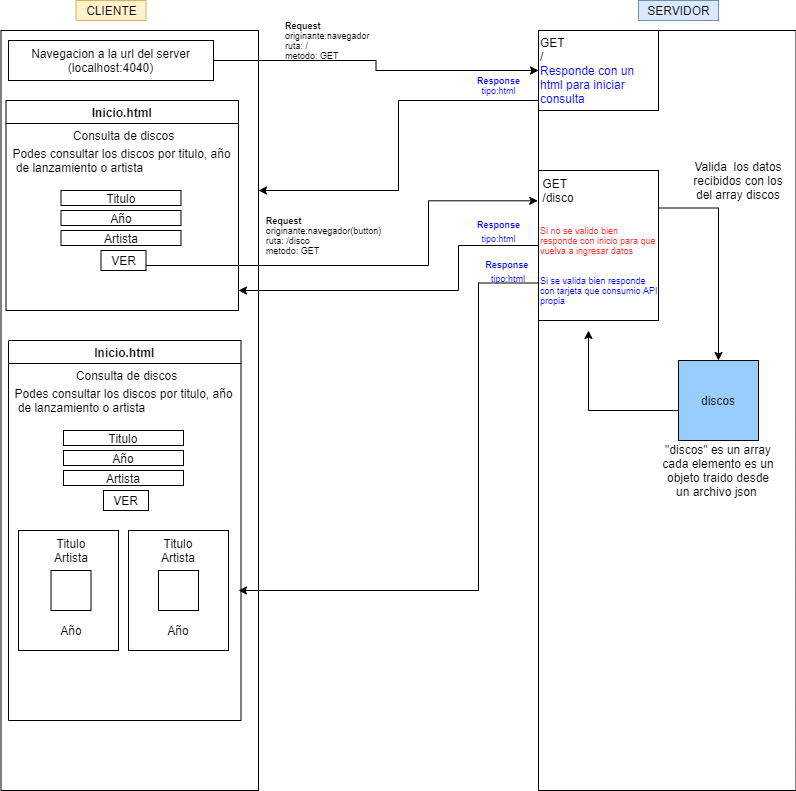

The diagram above was exported from draw.io. Its source (the exported page's mxGraphModel, read from the mxfile embedded in the PNG):
<mxGraphModel dx="1008" dy="448" grid="1" gridSize="10" guides="1" tooltips="1" connect="1" arrows="1" fold="1" page="1" pageScale="1" pageWidth="827" pageHeight="1169" math="0" shadow="0">
  <root>
    <mxCell id="0" />
    <mxCell id="1" parent="0" />
    <mxCell id="kMe8Zu8_N9HuKDq9GCHN-25" value="" style="rounded=0;whiteSpace=wrap;html=1;align=center;" parent="1" vertex="1">
      <mxGeometry x="12.5" y="40" width="257.5" height="760" as="geometry" />
    </mxCell>
    <mxCell id="Bb7wh30Lth8TTI2LUqRT-12" value="" style="rounded=0;whiteSpace=wrap;html=1;" vertex="1" parent="1">
      <mxGeometry x="30" y="540" width="100" height="120" as="geometry" />
    </mxCell>
    <mxCell id="kMe8Zu8_N9HuKDq9GCHN-29" value="" style="rounded=0;whiteSpace=wrap;html=1;align=center;" parent="1" vertex="1">
      <mxGeometry x="550" y="40" width="257.5" height="760" as="geometry" />
    </mxCell>
    <mxCell id="kMe8Zu8_N9HuKDq9GCHN-21" value="CLIENTE" style="text;html=1;align=center;verticalAlign=middle;resizable=0;points=[];autosize=1;strokeColor=#d6b656;fillColor=#fff2cc;" parent="1" vertex="1">
      <mxGeometry x="87.5" y="10" width="70" height="20" as="geometry" />
    </mxCell>
    <mxCell id="kMe8Zu8_N9HuKDq9GCHN-23" value="SERVIDOR" style="text;html=1;align=center;verticalAlign=middle;resizable=0;points=[];autosize=1;strokeColor=#6c8ebf;fillColor=#dae8fc;" parent="1" vertex="1">
      <mxGeometry x="650" y="10" width="80" height="20" as="geometry" />
    </mxCell>
    <mxCell id="kMe8Zu8_N9HuKDq9GCHN-31" style="edgeStyle=orthogonalEdgeStyle;rounded=0;orthogonalLoop=1;jettySize=auto;html=1;exitX=1;exitY=0.5;exitDx=0;exitDy=0;fontSize=9;" parent="1" source="kMe8Zu8_N9HuKDq9GCHN-22" target="kMe8Zu8_N9HuKDq9GCHN-24" edge="1">
      <mxGeometry relative="1" as="geometry">
        <mxPoint x="540" y="60" as="targetPoint" />
        <Array as="points" />
      </mxGeometry>
    </mxCell>
    <mxCell id="kMe8Zu8_N9HuKDq9GCHN-22" value="Navegacion a la url del server (localhost:4040)" style="rounded=0;whiteSpace=wrap;html=1;align=center;" parent="1" vertex="1">
      <mxGeometry x="20" y="50" width="205" height="40" as="geometry" />
    </mxCell>
    <mxCell id="kMe8Zu8_N9HuKDq9GCHN-9" value="Inicio.html" style="swimlane;align=center;startSize=23;" parent="1" vertex="1">
      <mxGeometry x="17.5" y="110" width="232.5" height="210" as="geometry" />
    </mxCell>
    <mxCell id="kMe8Zu8_N9HuKDq9GCHN-10" value="Consulta de discos" style="text;html=1;align=center;verticalAlign=middle;resizable=0;points=[];autosize=1;strokeColor=none;" parent="kMe8Zu8_N9HuKDq9GCHN-9" vertex="1">
      <mxGeometry x="57.5" y="25" width="120" height="20" as="geometry" />
    </mxCell>
    <mxCell id="kMe8Zu8_N9HuKDq9GCHN-11" value="&lt;div style=&quot;text-align: left&quot;&gt;&lt;span&gt;Podes consultar los discos por titulo, año&lt;/span&gt;&lt;/div&gt;&lt;div style=&quot;text-align: left&quot;&gt;&lt;span&gt;&amp;nbsp;de lanzamiento o artista&lt;/span&gt;&lt;/div&gt;" style="text;html=1;align=center;verticalAlign=middle;resizable=0;points=[];autosize=1;strokeColor=none;" parent="kMe8Zu8_N9HuKDq9GCHN-9" vertex="1">
      <mxGeometry y="45" width="230" height="30" as="geometry" />
    </mxCell>
    <object label="Titulo" id="kMe8Zu8_N9HuKDq9GCHN-12">
      <mxCell style="whiteSpace=wrap;html=1;align=center;" parent="kMe8Zu8_N9HuKDq9GCHN-9" vertex="1">
        <mxGeometry x="55" y="90" width="120" height="15" as="geometry" />
      </mxCell>
    </object>
    <mxCell id="kMe8Zu8_N9HuKDq9GCHN-17" value="Año" style="whiteSpace=wrap;html=1;align=center;" parent="kMe8Zu8_N9HuKDq9GCHN-9" vertex="1">
      <mxGeometry x="55" y="110" width="120" height="15" as="geometry" />
    </mxCell>
    <mxCell id="kMe8Zu8_N9HuKDq9GCHN-18" value="Artista" style="whiteSpace=wrap;html=1;align=center;" parent="kMe8Zu8_N9HuKDq9GCHN-9" vertex="1">
      <mxGeometry x="55" y="130" width="120" height="15" as="geometry" />
    </mxCell>
    <mxCell id="kMe8Zu8_N9HuKDq9GCHN-20" value="VER" style="whiteSpace=wrap;html=1;align=center;" parent="kMe8Zu8_N9HuKDq9GCHN-9" vertex="1">
      <mxGeometry x="95" y="150" width="45" height="20" as="geometry" />
    </mxCell>
    <mxCell id="kMe8Zu8_N9HuKDq9GCHN-33" style="edgeStyle=orthogonalEdgeStyle;rounded=0;orthogonalLoop=1;jettySize=auto;html=1;exitX=0;exitY=0.75;exitDx=0;exitDy=0;fontSize=9;" parent="1" source="kMe8Zu8_N9HuKDq9GCHN-24" target="kMe8Zu8_N9HuKDq9GCHN-25" edge="1">
      <mxGeometry relative="1" as="geometry">
        <mxPoint x="280" y="190" as="targetPoint" />
        <Array as="points">
          <mxPoint x="550" y="110" />
          <mxPoint x="410" y="110" />
          <mxPoint x="410" y="200" />
        </Array>
      </mxGeometry>
    </mxCell>
    <mxCell id="kMe8Zu8_N9HuKDq9GCHN-24" value="GET&lt;br&gt;/&lt;br&gt;&lt;font color=&quot;#0000ff&quot;&gt;Responde con un html para iniciar consulta&lt;/font&gt;" style="rounded=0;whiteSpace=wrap;html=1;align=left;" parent="1" vertex="1">
      <mxGeometry x="550" y="40" width="120" height="80" as="geometry" />
    </mxCell>
    <mxCell id="kMe8Zu8_N9HuKDq9GCHN-30" value="&lt;b style=&quot;font-size: 9px&quot;&gt;Request&lt;br style=&quot;font-size: 9px&quot;&gt;&lt;/b&gt;originante:navegador&lt;br style=&quot;font-size: 9px&quot;&gt;ruta: /&lt;br style=&quot;font-size: 9px&quot;&gt;metodo: GET" style="text;html=1;align=left;verticalAlign=middle;resizable=0;points=[];autosize=1;strokeColor=none;fontSize=9;" parent="1" vertex="1">
      <mxGeometry x="295" y="25" width="100" height="50" as="geometry" />
    </mxCell>
    <mxCell id="kMe8Zu8_N9HuKDq9GCHN-34" value="&lt;b&gt;Response&lt;/b&gt;&lt;br&gt;tipo:html" style="text;html=1;align=center;verticalAlign=middle;resizable=0;points=[];autosize=1;strokeColor=none;fontSize=9;fontColor=#0000FF;" parent="1" vertex="1">
      <mxGeometry x="480" y="80" width="60" height="30" as="geometry" />
    </mxCell>
    <mxCell id="kMe8Zu8_N9HuKDq9GCHN-35" value="&lt;div style=&quot;text-align: left&quot;&gt;&lt;span style=&quot;color: rgb(0 , 0 , 0)&quot;&gt;&lt;b&gt;Request&lt;/b&gt;&lt;/span&gt;&lt;/div&gt;&lt;font color=&quot;#000000&quot;&gt;&lt;div style=&quot;text-align: left&quot;&gt;&lt;span&gt;originante:navegador(button)&lt;/span&gt;&lt;/div&gt;&lt;div style=&quot;text-align: left&quot;&gt;&lt;span&gt;ruta: /disco&lt;/span&gt;&lt;/div&gt;&lt;div style=&quot;text-align: left&quot;&gt;&lt;span&gt;metodo: GET&lt;/span&gt;&lt;/div&gt;&lt;/font&gt;" style="text;html=1;align=center;verticalAlign=middle;resizable=0;points=[];autosize=1;strokeColor=none;fontSize=9;fontColor=#0000FF;" parent="1" vertex="1">
      <mxGeometry x="270" y="220" width="130" height="50" as="geometry" />
    </mxCell>
    <mxCell id="Bb7wh30Lth8TTI2LUqRT-1" style="edgeStyle=orthogonalEdgeStyle;rounded=0;orthogonalLoop=1;jettySize=auto;html=1;" edge="1" parent="1" source="kMe8Zu8_N9HuKDq9GCHN-36">
      <mxGeometry relative="1" as="geometry">
        <mxPoint x="250" y="300" as="targetPoint" />
        <Array as="points">
          <mxPoint x="470" y="255" />
          <mxPoint x="470" y="300" />
        </Array>
      </mxGeometry>
    </mxCell>
    <mxCell id="Bb7wh30Lth8TTI2LUqRT-26" style="edgeStyle=orthogonalEdgeStyle;rounded=0;orthogonalLoop=1;jettySize=auto;html=1;exitX=0;exitY=0.75;exitDx=0;exitDy=0;" edge="1" parent="1" source="kMe8Zu8_N9HuKDq9GCHN-36">
      <mxGeometry relative="1" as="geometry">
        <mxPoint x="250" y="600" as="targetPoint" />
        <Array as="points">
          <mxPoint x="490" y="293" />
          <mxPoint x="490" y="600" />
        </Array>
      </mxGeometry>
    </mxCell>
    <mxCell id="Bb7wh30Lth8TTI2LUqRT-34" style="edgeStyle=orthogonalEdgeStyle;rounded=0;orthogonalLoop=1;jettySize=auto;html=1;exitX=1;exitY=0.25;exitDx=0;exitDy=0;entryX=0.5;entryY=0;entryDx=0;entryDy=0;" edge="1" parent="1" source="kMe8Zu8_N9HuKDq9GCHN-36" target="Bb7wh30Lth8TTI2LUqRT-28">
      <mxGeometry relative="1" as="geometry" />
    </mxCell>
    <mxCell id="kMe8Zu8_N9HuKDq9GCHN-36" value="&lt;br&gt;&lt;br&gt;&lt;br&gt;&lt;br&gt;&lt;font color=&quot;#ff3333&quot;&gt;Si no se valido bien responde con inicio para que vuelva a ingresar datos&lt;br&gt;&lt;/font&gt;&lt;br&gt;&lt;br&gt;Si se valida bien responde con tarjeta que consumio API propia" style="rounded=0;whiteSpace=wrap;html=1;fontSize=9;fontColor=#0000FF;align=left;" parent="1" vertex="1">
      <mxGeometry x="550" y="180" width="120" height="150" as="geometry" />
    </mxCell>
    <mxCell id="kMe8Zu8_N9HuKDq9GCHN-38" value="&lt;div style=&quot;text-align: left&quot;&gt;&lt;span style=&quot;font-size: 12px ; color: rgb(0 , 0 , 0)&quot;&gt;GET&lt;/span&gt;&lt;/div&gt;&lt;font color=&quot;#000000&quot; style=&quot;font-size: 12px&quot;&gt;&lt;div style=&quot;text-align: left&quot;&gt;&lt;span&gt;/disco&lt;/span&gt;&lt;/div&gt;&lt;/font&gt;" style="text;html=1;strokeColor=none;fillColor=none;align=center;verticalAlign=middle;whiteSpace=wrap;rounded=0;fontSize=9;fontColor=#0000FF;" parent="1" vertex="1">
      <mxGeometry x="550" y="190" width="40" height="20" as="geometry" />
    </mxCell>
    <mxCell id="kMe8Zu8_N9HuKDq9GCHN-39" style="edgeStyle=orthogonalEdgeStyle;rounded=0;orthogonalLoop=1;jettySize=auto;html=1;exitX=1;exitY=0.75;exitDx=0;exitDy=0;fontSize=9;fontColor=#0000FF;entryX=-0.006;entryY=0.202;entryDx=0;entryDy=0;entryPerimeter=0;" parent="1" source="kMe8Zu8_N9HuKDq9GCHN-20" target="kMe8Zu8_N9HuKDq9GCHN-36" edge="1">
      <mxGeometry relative="1" as="geometry">
        <Array as="points">
          <mxPoint x="440" y="275" />
          <mxPoint x="440" y="210" />
        </Array>
      </mxGeometry>
    </mxCell>
    <mxCell id="Bb7wh30Lth8TTI2LUqRT-2" value="&lt;font style=&quot;font-size: 9px&quot; color=&quot;#0000ff&quot;&gt;&lt;b&gt;Response&lt;br&gt;&lt;/b&gt;tipo:html&lt;/font&gt;" style="text;html=1;align=center;verticalAlign=middle;resizable=0;points=[];autosize=1;strokeColor=none;" vertex="1" parent="1">
      <mxGeometry x="480" y="225" width="60" height="30" as="geometry" />
    </mxCell>
    <mxCell id="Bb7wh30Lth8TTI2LUqRT-5" value="Inicio.html" style="swimlane;align=center;startSize=23;" vertex="1" parent="1">
      <mxGeometry x="20" y="350" width="232.5" height="380" as="geometry" />
    </mxCell>
    <mxCell id="Bb7wh30Lth8TTI2LUqRT-6" value="Consulta de discos" style="text;html=1;align=center;verticalAlign=middle;resizable=0;points=[];autosize=1;strokeColor=none;" vertex="1" parent="Bb7wh30Lth8TTI2LUqRT-5">
      <mxGeometry x="57.5" y="25" width="120" height="20" as="geometry" />
    </mxCell>
    <mxCell id="Bb7wh30Lth8TTI2LUqRT-7" value="&lt;div style=&quot;text-align: left&quot;&gt;&lt;span&gt;Podes consultar los discos por titulo, año&lt;/span&gt;&lt;/div&gt;&lt;div style=&quot;text-align: left&quot;&gt;&lt;span&gt;&amp;nbsp;de lanzamiento o artista&lt;/span&gt;&lt;/div&gt;" style="text;html=1;align=center;verticalAlign=middle;resizable=0;points=[];autosize=1;strokeColor=none;" vertex="1" parent="Bb7wh30Lth8TTI2LUqRT-5">
      <mxGeometry y="45" width="230" height="30" as="geometry" />
    </mxCell>
    <object label="Titulo" id="Bb7wh30Lth8TTI2LUqRT-8">
      <mxCell style="whiteSpace=wrap;html=1;align=center;" vertex="1" parent="Bb7wh30Lth8TTI2LUqRT-5">
        <mxGeometry x="55" y="90" width="120" height="15" as="geometry" />
      </mxCell>
    </object>
    <mxCell id="Bb7wh30Lth8TTI2LUqRT-9" value="Año" style="whiteSpace=wrap;html=1;align=center;" vertex="1" parent="Bb7wh30Lth8TTI2LUqRT-5">
      <mxGeometry x="55" y="110" width="120" height="15" as="geometry" />
    </mxCell>
    <mxCell id="Bb7wh30Lth8TTI2LUqRT-10" value="Artista" style="whiteSpace=wrap;html=1;align=center;" vertex="1" parent="Bb7wh30Lth8TTI2LUqRT-5">
      <mxGeometry x="55" y="130" width="120" height="15" as="geometry" />
    </mxCell>
    <mxCell id="Bb7wh30Lth8TTI2LUqRT-11" value="VER" style="whiteSpace=wrap;html=1;align=center;" vertex="1" parent="Bb7wh30Lth8TTI2LUqRT-5">
      <mxGeometry x="95" y="150" width="45" height="20" as="geometry" />
    </mxCell>
    <mxCell id="Bb7wh30Lth8TTI2LUqRT-18" value="Titulo&lt;br&gt;Artista" style="text;html=1;strokeColor=none;fillColor=none;align=center;verticalAlign=middle;whiteSpace=wrap;rounded=0;" vertex="1" parent="Bb7wh30Lth8TTI2LUqRT-5">
      <mxGeometry x="42.5" y="200" width="40" height="20" as="geometry" />
    </mxCell>
    <mxCell id="Bb7wh30Lth8TTI2LUqRT-13" value="" style="rounded=0;whiteSpace=wrap;html=1;" vertex="1" parent="Bb7wh30Lth8TTI2LUqRT-5">
      <mxGeometry x="42.5" y="230" width="40" height="40" as="geometry" />
    </mxCell>
    <mxCell id="Bb7wh30Lth8TTI2LUqRT-19" value="Año" style="text;html=1;strokeColor=none;fillColor=none;align=center;verticalAlign=middle;whiteSpace=wrap;rounded=0;" vertex="1" parent="Bb7wh30Lth8TTI2LUqRT-5">
      <mxGeometry x="42.5" y="280" width="40" height="20" as="geometry" />
    </mxCell>
    <mxCell id="Bb7wh30Lth8TTI2LUqRT-22" value="" style="rounded=0;whiteSpace=wrap;html=1;" vertex="1" parent="1">
      <mxGeometry x="140" y="540" width="100" height="120" as="geometry" />
    </mxCell>
    <mxCell id="Bb7wh30Lth8TTI2LUqRT-23" value="Titulo&lt;br&gt;Artista" style="text;html=1;strokeColor=none;fillColor=none;align=center;verticalAlign=middle;whiteSpace=wrap;rounded=0;" vertex="1" parent="1">
      <mxGeometry x="170" y="550" width="40" height="20" as="geometry" />
    </mxCell>
    <mxCell id="Bb7wh30Lth8TTI2LUqRT-24" value="" style="rounded=0;whiteSpace=wrap;html=1;" vertex="1" parent="1">
      <mxGeometry x="170" y="580" width="40" height="40" as="geometry" />
    </mxCell>
    <mxCell id="Bb7wh30Lth8TTI2LUqRT-25" value="Año" style="text;html=1;strokeColor=none;fillColor=none;align=center;verticalAlign=middle;whiteSpace=wrap;rounded=0;" vertex="1" parent="1">
      <mxGeometry x="170" y="630" width="40" height="20" as="geometry" />
    </mxCell>
    <mxCell id="Bb7wh30Lth8TTI2LUqRT-27" value="&lt;font style=&quot;font-size: 9px&quot; color=&quot;#0000ff&quot;&gt;&lt;b&gt;Response&lt;/b&gt;&amp;nbsp;&lt;br&gt;tipo:html&lt;/font&gt;" style="text;html=1;strokeColor=none;fillColor=none;align=center;verticalAlign=middle;whiteSpace=wrap;rounded=0;" vertex="1" parent="1">
      <mxGeometry x="500" y="270" width="40" height="20" as="geometry" />
    </mxCell>
    <mxCell id="Bb7wh30Lth8TTI2LUqRT-37" style="edgeStyle=orthogonalEdgeStyle;rounded=0;orthogonalLoop=1;jettySize=auto;html=1;exitX=0;exitY=0.75;exitDx=0;exitDy=0;" edge="1" parent="1" source="Bb7wh30Lth8TTI2LUqRT-28">
      <mxGeometry relative="1" as="geometry">
        <mxPoint x="600" y="340" as="targetPoint" />
        <Array as="points">
          <mxPoint x="690" y="420" />
          <mxPoint x="600" y="420" />
          <mxPoint x="600" y="340" />
        </Array>
      </mxGeometry>
    </mxCell>
    <mxCell id="Bb7wh30Lth8TTI2LUqRT-28" value="discos" style="whiteSpace=wrap;html=1;aspect=fixed;fillColor=#99CCFF;" vertex="1" parent="1">
      <mxGeometry x="690" y="370" width="80" height="80" as="geometry" />
    </mxCell>
    <mxCell id="Bb7wh30Lth8TTI2LUqRT-29" value="&quot;discos&quot; es un array cada elemento es un objeto traido desde un archivo json&amp;nbsp;" style="text;html=1;strokeColor=none;fillColor=none;align=center;verticalAlign=middle;whiteSpace=wrap;rounded=0;" vertex="1" parent="1">
      <mxGeometry x="670" y="470" width="120" height="20" as="geometry" />
    </mxCell>
    <mxCell id="Bb7wh30Lth8TTI2LUqRT-35" value="Valida&amp;nbsp; los datos recibidos con los del array discos" style="text;html=1;strokeColor=none;fillColor=none;align=center;verticalAlign=middle;whiteSpace=wrap;rounded=0;" vertex="1" parent="1">
      <mxGeometry x="700" y="180" width="100" height="20" as="geometry" />
    </mxCell>
  </root>
</mxGraphModel>